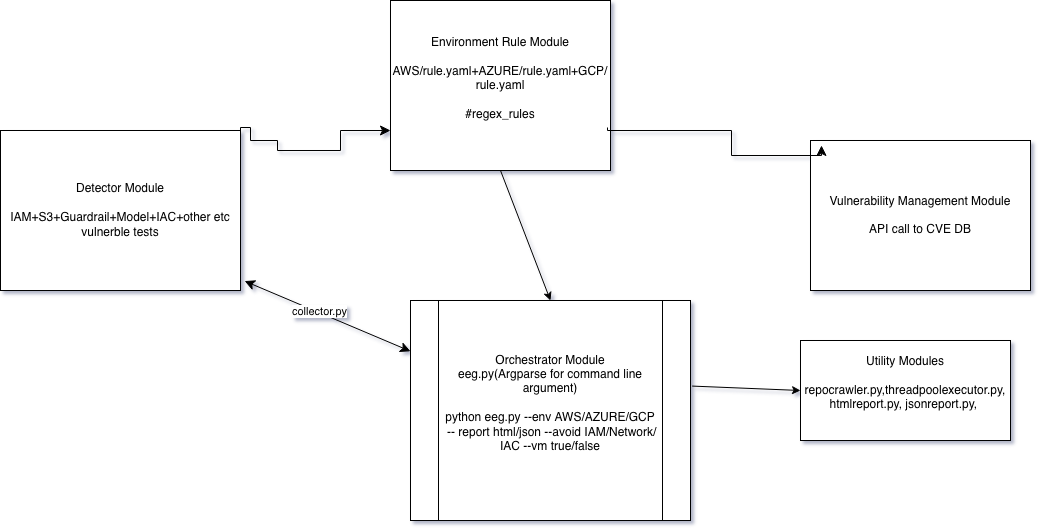

The diagram above was exported from draw.io. Its source (the exported page's mxGraphModel, read from the mxfile embedded in the PNG):
<mxGraphModel dx="1304" dy="630" grid="0" gridSize="10" guides="1" tooltips="1" connect="1" arrows="1" fold="1" page="1" pageScale="1" pageWidth="1600" pageHeight="1200" background="#ffffff" math="0" shadow="1">
  <root>
    <mxCell id="0" />
    <mxCell id="1" parent="0" />
    <mxCell id="jMcYJ7mZ0snL2Use4c3P-1" parent="1" style="whiteSpace=wrap;html=1;" value="Detector Module&lt;br&gt;&lt;br&gt;IAM+S3+Guardrail+Model+IAC+other etc vulnerble tests" vertex="1">
      <mxGeometry height="160" width="240" x="60" y="190" as="geometry" />
    </mxCell>
    <mxCell id="jMcYJ7mZ0snL2Use4c3P-7" edge="1" parent="1" source="jMcYJ7mZ0snL2Use4c3P-2" style="edgeStyle=none;rounded=0;orthogonalLoop=1;jettySize=auto;html=1;exitX=0.5;exitY=1;exitDx=0;exitDy=0;entryX=0.5;entryY=0;entryDx=0;entryDy=0;" target="jMcYJ7mZ0snL2Use4c3P-3">
      <mxGeometry relative="1" as="geometry" />
    </mxCell>
    <mxCell id="jMcYJ7mZ0snL2Use4c3P-10" edge="1" parent="1" source="jMcYJ7mZ0snL2Use4c3P-3" style="edgeStyle=none;rounded=0;orthogonalLoop=1;jettySize=auto;html=1;entryX=0;entryY=0.5;entryDx=0;entryDy=0;exitX=1.006;exitY=0.389;exitDx=0;exitDy=0;exitPerimeter=0;" target="jMcYJ7mZ0snL2Use4c3P-9">
      <mxGeometry relative="1" as="geometry" />
    </mxCell>
    <mxCell id="jMcYJ7mZ0snL2Use4c3P-2" parent="1" style="whiteSpace=wrap;html=1;" value="Environment Rule Module&lt;br&gt;&lt;br&gt;AWS/rule.yaml+AZURE/rule.yaml+GCP/rule.yaml&lt;br&gt;&lt;br&gt;#regex_rules&lt;div&gt;&lt;br&gt;&lt;/div&gt;" vertex="1">
      <mxGeometry height="170" width="220" x="450" y="60" as="geometry" />
    </mxCell>
    <mxCell id="jMcYJ7mZ0snL2Use4c3P-3" parent="1" style="shape=process;whiteSpace=wrap;html=1;backgroundOutline=1;" value="Orchestrator Module&lt;br&gt;eeg.py(Argparse for command line argument)&lt;br&gt;&lt;br&gt;&lt;div&gt;python eeg.py --env AWS/AZURE/GCP&lt;/div&gt;&lt;div&gt;&amp;nbsp;-- report html/json --avoid IAM/Network/IAC --vm true/false&lt;/div&gt;&lt;div&gt;&lt;br&gt;&lt;/div&gt;" vertex="1">
      <mxGeometry height="220" width="280" x="470" y="360" as="geometry" />
    </mxCell>
    <mxCell id="jMcYJ7mZ0snL2Use4c3P-4" parent="1" style="whiteSpace=wrap;html=1;" value="Vulnerability Management Module&lt;br&gt;&lt;div&gt;&lt;br&gt;&lt;/div&gt;API call to CVE DB" vertex="1">
      <mxGeometry height="150" width="220" x="870" y="200" as="geometry" />
    </mxCell>
    <mxCell id="jMcYJ7mZ0snL2Use4c3P-5" edge="1" parent="1" source="jMcYJ7mZ0snL2Use4c3P-1" style="edgeStyle=segmentEdgeStyle;endArrow=classic;html=1;curved=0;rounded=0;endSize=8;startSize=8;sourcePerimeterSpacing=0;targetPerimeterSpacing=0;exitX=1;exitY=0.094;exitDx=0;exitDy=0;exitPerimeter=0;" value="">
      <mxGeometry relative="1" width="100" as="geometry">
        <Array as="points">
          <mxPoint x="300" y="187" />
          <mxPoint x="310" y="187" />
          <mxPoint x="310" y="200" />
          <mxPoint x="337" y="200" />
          <mxPoint x="337" y="210" />
          <mxPoint x="400" y="210" />
          <mxPoint x="400" y="190" />
        </Array>
        <mxPoint x="350" y="150" as="sourcePoint" />
        <mxPoint x="450" y="190" as="targetPoint" />
      </mxGeometry>
    </mxCell>
    <mxCell id="jMcYJ7mZ0snL2Use4c3P-6" edge="1" parent="1" style="edgeStyle=segmentEdgeStyle;endArrow=classic;html=1;curved=0;rounded=0;endSize=8;startSize=8;sourcePerimeterSpacing=0;targetPerimeterSpacing=0;exitX=0.821;exitY=-0.019;exitDx=0;exitDy=0;exitPerimeter=0;entryX=0.05;entryY=0.033;entryDx=0;entryDy=0;entryPerimeter=0;" target="jMcYJ7mZ0snL2Use4c3P-4" value="">
      <mxGeometry relative="1" width="100" as="geometry">
        <Array as="points">
          <mxPoint x="667" y="190" />
          <mxPoint x="791" y="190" />
          <mxPoint x="791" y="215" />
        </Array>
        <mxPoint x="667" y="187" as="sourcePoint" />
        <mxPoint x="770" y="200" as="targetPoint" />
      </mxGeometry>
    </mxCell>
    <mxCell id="jMcYJ7mZ0snL2Use4c3P-9" parent="1" style="whiteSpace=wrap;html=1;" value="Utility Modules&lt;br&gt;&lt;br&gt;repocrawler.py,threadpoolexecutor.py, htmlreport.py, jsonreport.py,&amp;nbsp;&lt;div&gt;&lt;br&gt;&lt;/div&gt;" vertex="1">
      <mxGeometry height="100" width="210" x="860" y="400" as="geometry" />
    </mxCell>
    <mxCell id="jMcYJ7mZ0snL2Use4c3P-11" edge="1" parent="1" source="jMcYJ7mZ0snL2Use4c3P-1" style="edgeStyle=none;orthogonalLoop=1;jettySize=auto;html=1;endArrow=classic;startArrow=classic;endSize=8;startSize=8;rounded=0;exitX=1.017;exitY=0.941;exitDx=0;exitDy=0;exitPerimeter=0;" target="jMcYJ7mZ0snL2Use4c3P-3" value="">
      <mxGeometry relative="1" width="100" as="geometry">
        <Array as="points" />
        <mxPoint x="500" y="330" as="sourcePoint" />
        <mxPoint x="600" y="330" as="targetPoint" />
      </mxGeometry>
    </mxCell>
    <mxCell id="jMcYJ7mZ0snL2Use4c3P-12" connectable="0" parent="jMcYJ7mZ0snL2Use4c3P-11" style="edgeLabel;html=1;align=center;verticalAlign=middle;resizable=0;points=[];" value="collector.py" vertex="1">
      <mxGeometry relative="1" x="-0.1074" y="1" as="geometry">
        <mxPoint as="offset" />
      </mxGeometry>
    </mxCell>
  </root>
</mxGraphModel>